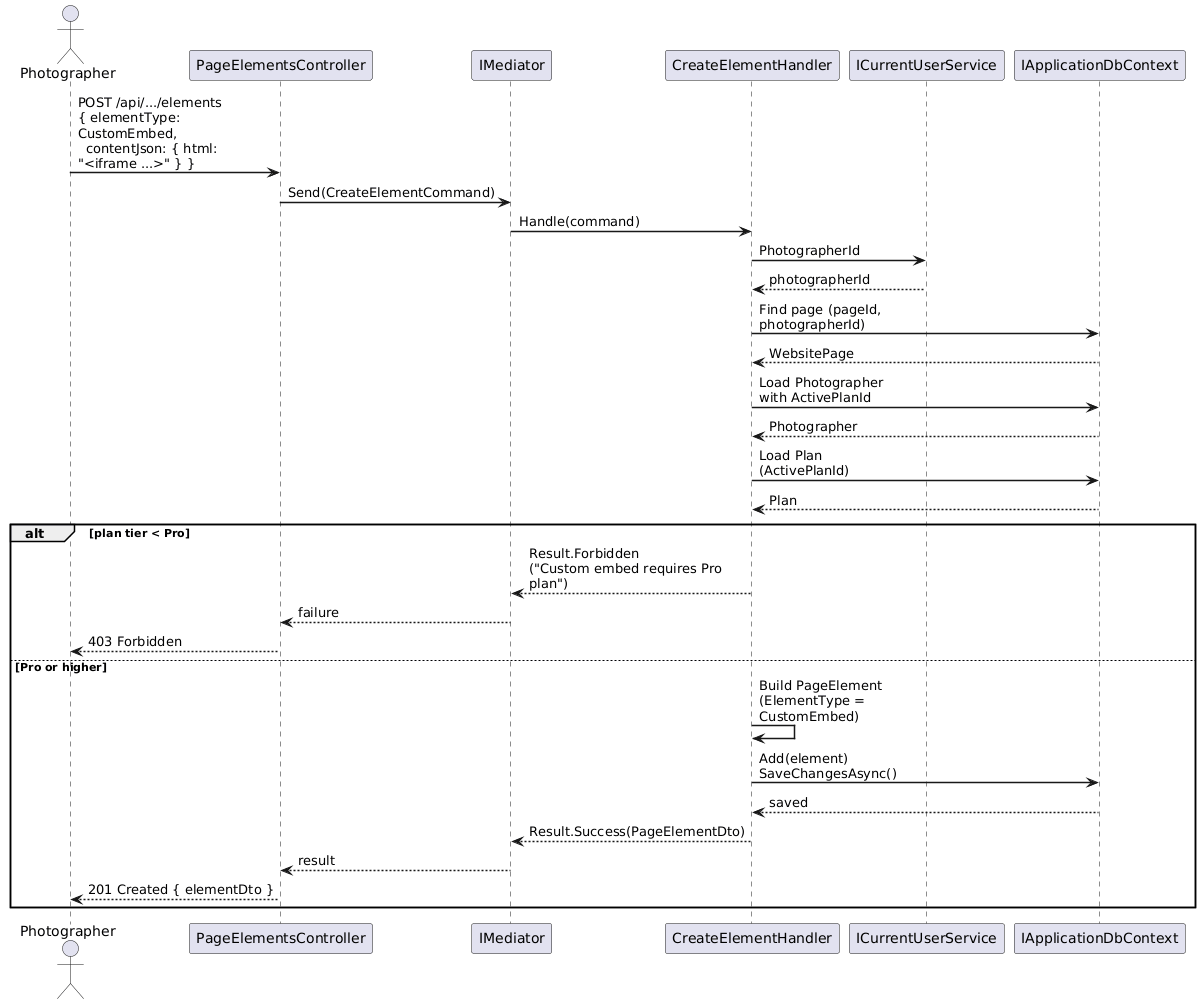

The diagram above was rendered by PlantUML. Its source (embedded in the PNG):
@startuml
skinparam sequenceArrowThickness 1.5
skinparam maxMessageSize 200

actor Photographer as P
participant "PageElementsController" as C
participant "IMediator" as M
participant "CreateElementHandler" as H
participant "ICurrentUserService" as U
participant "IApplicationDbContext" as DB

P -> C : POST /api/.../elements\n{ elementType: CustomEmbed,\n  contentJson: { html: "<iframe ...>" } }
C -> M : Send(CreateElementCommand)
M -> H : Handle(command)
H -> U : PhotographerId
U --> H : photographerId

H -> DB : Find page (pageId, photographerId)
DB --> H : WebsitePage

H -> DB : Load Photographer\nwith ActivePlanId
DB --> H : Photographer

H -> DB : Load Plan\n(ActivePlanId)
DB --> H : Plan

alt plan tier < Pro
  H --> M : Result.Forbidden\n("Custom embed requires Pro plan")
  M --> C : failure
  C --> P : 403 Forbidden
else Pro or higher
  H -> H : Build PageElement\n(ElementType = CustomEmbed)
  H -> DB : Add(element)\nSaveChangesAsync()
  DB --> H : saved
  H --> M : Result.Success(PageElementDto)
  M --> C : result
  C --> P : 201 Created { elementDto }
end

@enduml